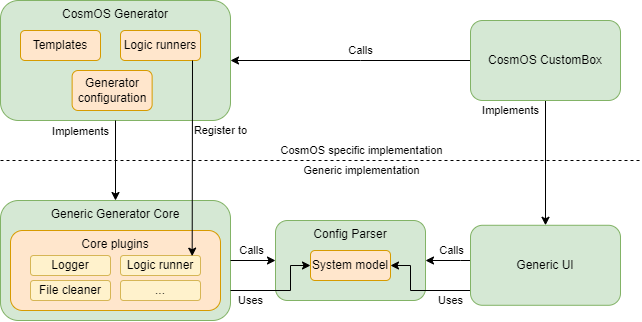

The diagram above was exported from draw.io. Its source (the exported page's mxGraphModel, read from the mxfile embedded in the PNG):
<mxGraphModel dx="1185" dy="662" grid="1" gridSize="10" guides="1" tooltips="1" connect="1" arrows="1" fold="1" page="1" pageScale="1" pageWidth="100" pageHeight="100" background="none" math="0" shadow="0">
  <root>
    <mxCell id="0" />
    <mxCell id="1" parent="0" />
    <mxCell id="VONpdABYIZoffIm_jTDY-9" value="" style="group" parent="1" vertex="1" connectable="0">
      <mxGeometry y="200" width="230" height="120" as="geometry" />
    </mxCell>
    <mxCell id="VONpdABYIZoffIm_jTDY-6" value="Generator core plugins" style="rounded=1;whiteSpace=wrap;html=1;align=center;verticalAlign=middle;" parent="VONpdABYIZoffIm_jTDY-9" vertex="1">
      <mxGeometry x="33.87981287479981" y="31.064350379251284" width="113.81932161882133" height="36.17323219965745" as="geometry" />
    </mxCell>
    <mxCell id="VONpdABYIZoffIm_jTDY-2" value="Generic Generator Core" style="rounded=1;whiteSpace=wrap;html=1;labelPosition=center;verticalLabelPosition=middle;align=center;verticalAlign=top;movable=1;resizable=1;rotatable=1;deletable=1;editable=1;connectable=1;fillColor=#d5e8d4;strokeColor=#82b366;" parent="VONpdABYIZoffIm_jTDY-9" vertex="1">
      <mxGeometry width="230" height="120" as="geometry" />
    </mxCell>
    <mxCell id="xi73VtabiVsmPjpxnMNm-7" value="Core plugins" style="rounded=1;whiteSpace=wrap;html=1;verticalAlign=top;fillColor=#ffe6cc;strokeColor=#d79b00;" parent="VONpdABYIZoffIm_jTDY-9" vertex="1">
      <mxGeometry x="10" y="30" width="210" height="80" as="geometry" />
    </mxCell>
    <mxCell id="xi73VtabiVsmPjpxnMNm-8" value="Logic runner" style="rounded=1;whiteSpace=wrap;html=1;verticalAlign=middle;fillColor=#fff2cc;strokeColor=#d6b656;" parent="VONpdABYIZoffIm_jTDY-9" vertex="1">
      <mxGeometry x="120" y="55" width="80" height="20" as="geometry" />
    </mxCell>
    <mxCell id="xi73VtabiVsmPjpxnMNm-11" value="..." style="rounded=1;whiteSpace=wrap;html=1;verticalAlign=middle;fillColor=#fff2cc;strokeColor=#d6b656;" parent="VONpdABYIZoffIm_jTDY-9" vertex="1">
      <mxGeometry x="120" y="80" width="80" height="20" as="geometry" />
    </mxCell>
    <mxCell id="xi73VtabiVsmPjpxnMNm-10" value="File cleaner" style="rounded=1;whiteSpace=wrap;html=1;verticalAlign=middle;fillColor=#fff2cc;strokeColor=#d6b656;" parent="VONpdABYIZoffIm_jTDY-9" vertex="1">
      <mxGeometry x="30" y="80" width="80" height="20" as="geometry" />
    </mxCell>
    <mxCell id="xi73VtabiVsmPjpxnMNm-9" value="Logger" style="rounded=1;whiteSpace=wrap;html=1;verticalAlign=middle;fillColor=#fff2cc;strokeColor=#d6b656;" parent="VONpdABYIZoffIm_jTDY-9" vertex="1">
      <mxGeometry x="30" y="55" width="80" height="20" as="geometry" />
    </mxCell>
    <mxCell id="VONpdABYIZoffIm_jTDY-8" value="" style="group" parent="1" vertex="1" connectable="0">
      <mxGeometry width="230" height="120" as="geometry" />
    </mxCell>
    <mxCell id="VONpdABYIZoffIm_jTDY-1" value="CosmOS Generator" style="rounded=1;align=center;horizontal=1;labelPosition=center;verticalLabelPosition=middle;verticalAlign=top;html=1;whiteSpace=wrap;movable=1;resizable=1;rotatable=1;deletable=1;editable=1;connectable=1;fillColor=#d5e8d4;strokeColor=#82b366;" parent="VONpdABYIZoffIm_jTDY-8" vertex="1">
      <mxGeometry width="230" height="120" as="geometry" />
    </mxCell>
    <mxCell id="VONpdABYIZoffIm_jTDY-5" value="Generator configuration" style="rounded=1;whiteSpace=wrap;html=1;align=center;verticalAlign=middle;fillColor=#ffe6cc;strokeColor=#d79b00;" parent="VONpdABYIZoffIm_jTDY-8" vertex="1">
      <mxGeometry x="71.63" y="70" width="80" height="40" as="geometry" />
    </mxCell>
    <mxCell id="VONpdABYIZoffIm_jTDY-4" value="Templates&lt;br&gt;" style="rounded=1;whiteSpace=wrap;html=1;align=center;verticalAlign=middle;fillColor=#ffe6cc;strokeColor=#d79b00;" parent="VONpdABYIZoffIm_jTDY-8" vertex="1">
      <mxGeometry x="20" y="30" width="80" height="30" as="geometry" />
    </mxCell>
    <mxCell id="xi73VtabiVsmPjpxnMNm-6" value="Logic runners" style="rounded=1;whiteSpace=wrap;html=1;align=center;verticalAlign=middle;fillColor=#ffe6cc;strokeColor=#d79b00;" parent="VONpdABYIZoffIm_jTDY-8" vertex="1">
      <mxGeometry x="120" y="30" width="80" height="30" as="geometry" />
    </mxCell>
    <mxCell id="VONpdABYIZoffIm_jTDY-10" value="" style="edgeStyle=orthogonalEdgeStyle;rounded=0;orthogonalLoop=1;jettySize=auto;html=1;entryX=0.5;entryY=0;entryDx=0;entryDy=0;verticalAlign=middle;" parent="1" source="VONpdABYIZoffIm_jTDY-1" target="VONpdABYIZoffIm_jTDY-2" edge="1">
      <mxGeometry relative="1" as="geometry" />
    </mxCell>
    <mxCell id="VONpdABYIZoffIm_jTDY-14" value="Implements" style="edgeLabel;html=1;align=center;verticalAlign=middle;resizable=0;points=[];labelBackgroundColor=none;" parent="VONpdABYIZoffIm_jTDY-10" vertex="1" connectable="0">
      <mxGeometry x="-0.267" y="1" relative="1" as="geometry">
        <mxPoint x="-36" y="-19" as="offset" />
      </mxGeometry>
    </mxCell>
    <mxCell id="VONpdABYIZoffIm_jTDY-15" value="" style="group" parent="1" vertex="1" connectable="0">
      <mxGeometry x="275" y="220" width="150" height="80" as="geometry" />
    </mxCell>
    <mxCell id="VONpdABYIZoffIm_jTDY-12" value="Config Parser" style="rounded=1;whiteSpace=wrap;html=1;align=center;verticalAlign=top;fillColor=#d5e8d4;strokeColor=#82b366;" parent="VONpdABYIZoffIm_jTDY-15" vertex="1">
      <mxGeometry width="150" height="80" as="geometry" />
    </mxCell>
    <mxCell id="VONpdABYIZoffIm_jTDY-13" value="System model" style="rounded=1;whiteSpace=wrap;html=1;align=center;verticalAlign=middle;fillColor=#ffe6cc;strokeColor=#d79b00;" parent="VONpdABYIZoffIm_jTDY-15" vertex="1">
      <mxGeometry x="34.998333333333335" y="29.99774182898646" width="80" height="30" as="geometry" />
    </mxCell>
    <mxCell id="VONpdABYIZoffIm_jTDY-18" value="" style="edgeStyle=orthogonalEdgeStyle;rounded=0;orthogonalLoop=1;jettySize=auto;html=1;verticalAlign=middle;" parent="1" source="VONpdABYIZoffIm_jTDY-2" target="VONpdABYIZoffIm_jTDY-13" edge="1">
      <mxGeometry relative="1" as="geometry">
        <Array as="points">
          <mxPoint x="290" y="290" />
          <mxPoint x="290" y="265" />
        </Array>
      </mxGeometry>
    </mxCell>
    <mxCell id="VONpdABYIZoffIm_jTDY-19" value="Uses" style="edgeLabel;html=1;align=center;verticalAlign=middle;resizable=0;points=[];labelBackgroundColor=none;" parent="VONpdABYIZoffIm_jTDY-18" vertex="1" connectable="0">
      <mxGeometry x="-0.4566" relative="1" as="geometry">
        <mxPoint x="-9" y="10" as="offset" />
      </mxGeometry>
    </mxCell>
    <mxCell id="VONpdABYIZoffIm_jTDY-23" style="edgeStyle=orthogonalEdgeStyle;rounded=0;orthogonalLoop=1;jettySize=auto;html=1;verticalAlign=middle;entryX=1;entryY=0.5;entryDx=0;entryDy=0;exitX=0;exitY=0.5;exitDx=0;exitDy=0;" parent="1" source="VONpdABYIZoffIm_jTDY-17" target="VONpdABYIZoffIm_jTDY-1" edge="1">
      <mxGeometry relative="1" as="geometry">
        <mxPoint x="250" y="130" as="targetPoint" />
        <Array as="points">
          <mxPoint x="360" y="60" />
        </Array>
        <mxPoint x="410" y="130" as="sourcePoint" />
      </mxGeometry>
    </mxCell>
    <mxCell id="VONpdABYIZoffIm_jTDY-24" value="Calls" style="edgeLabel;html=1;align=center;verticalAlign=middle;resizable=0;points=[];labelBackgroundColor=none;" parent="VONpdABYIZoffIm_jTDY-23" vertex="1" connectable="0">
      <mxGeometry x="-0.3744" relative="1" as="geometry">
        <mxPoint x="-35" y="-10" as="offset" />
      </mxGeometry>
    </mxCell>
    <mxCell id="VONpdABYIZoffIm_jTDY-25" style="edgeStyle=orthogonalEdgeStyle;rounded=0;orthogonalLoop=1;jettySize=auto;html=1;verticalAlign=middle;" parent="1" source="VONpdABYIZoffIm_jTDY-2" target="VONpdABYIZoffIm_jTDY-12" edge="1">
      <mxGeometry relative="1" as="geometry">
        <Array as="points">
          <mxPoint x="220" y="235" />
          <mxPoint x="220" y="235" />
        </Array>
      </mxGeometry>
    </mxCell>
    <mxCell id="VONpdABYIZoffIm_jTDY-26" value="Calls" style="edgeLabel;html=1;align=center;verticalAlign=middle;resizable=0;points=[];labelBackgroundColor=none;" parent="VONpdABYIZoffIm_jTDY-25" vertex="1" connectable="0">
      <mxGeometry x="0.5313" relative="1" as="geometry">
        <mxPoint x="-14" y="-10" as="offset" />
      </mxGeometry>
    </mxCell>
    <mxCell id="VONpdABYIZoffIm_jTDY-29" value="" style="endArrow=none;dashed=1;html=1;rounded=0;verticalAlign=middle;" parent="1" edge="1">
      <mxGeometry width="50" height="50" relative="1" as="geometry">
        <mxPoint y="160" as="sourcePoint" />
        <mxPoint x="640" y="160" as="targetPoint" />
      </mxGeometry>
    </mxCell>
    <mxCell id="VONpdABYIZoffIm_jTDY-30" value="CosmOS specific implementation" style="edgeLabel;html=1;align=center;verticalAlign=middle;resizable=0;points=[];labelBackgroundColor=none;" parent="VONpdABYIZoffIm_jTDY-29" vertex="1" connectable="0">
      <mxGeometry x="0.8544" y="-1" relative="1" as="geometry">
        <mxPoint x="-233" y="-11" as="offset" />
      </mxGeometry>
    </mxCell>
    <mxCell id="VONpdABYIZoffIm_jTDY-31" value="Generic implementation" style="edgeLabel;html=1;align=center;verticalAlign=middle;resizable=0;points=[];labelBackgroundColor=none;" parent="VONpdABYIZoffIm_jTDY-29" vertex="1" connectable="0">
      <mxGeometry x="0.6478" y="1" relative="1" as="geometry">
        <mxPoint x="-167" y="11" as="offset" />
      </mxGeometry>
    </mxCell>
    <mxCell id="xi73VtabiVsmPjpxnMNm-14" style="edgeStyle=orthogonalEdgeStyle;rounded=0;orthogonalLoop=1;jettySize=auto;html=1;entryX=0.5;entryY=0;entryDx=0;entryDy=0;" parent="1" source="VONpdABYIZoffIm_jTDY-17" target="VONpdABYIZoffIm_jTDY-16" edge="1">
      <mxGeometry relative="1" as="geometry" />
    </mxCell>
    <mxCell id="xi73VtabiVsmPjpxnMNm-15" value="Implements" style="edgeLabel;html=1;align=center;verticalAlign=middle;resizable=0;points=[];labelBackgroundColor=none;" parent="xi73VtabiVsmPjpxnMNm-14" vertex="1" connectable="0">
      <mxGeometry x="0.2449" relative="1" as="geometry">
        <mxPoint x="-35" y="-68" as="offset" />
      </mxGeometry>
    </mxCell>
    <mxCell id="VONpdABYIZoffIm_jTDY-17" value="CosmOS CustomBox" style="rounded=1;whiteSpace=wrap;html=1;align=center;verticalAlign=middle;fillColor=#d5e8d4;strokeColor=#82b366;" parent="1" vertex="1">
      <mxGeometry x="470" y="20" width="150" height="80" as="geometry" />
    </mxCell>
    <mxCell id="xi73VtabiVsmPjpxnMNm-2" style="edgeStyle=orthogonalEdgeStyle;rounded=0;orthogonalLoop=1;jettySize=auto;html=1;entryX=1;entryY=0.5;entryDx=0;entryDy=0;" parent="1" source="VONpdABYIZoffIm_jTDY-16" target="VONpdABYIZoffIm_jTDY-13" edge="1">
      <mxGeometry relative="1" as="geometry">
        <Array as="points">
          <mxPoint x="410" y="290" />
          <mxPoint x="410" y="265" />
        </Array>
      </mxGeometry>
    </mxCell>
    <mxCell id="xi73VtabiVsmPjpxnMNm-5" value="Uses" style="edgeLabel;html=1;align=center;verticalAlign=middle;resizable=0;points=[];labelBackgroundColor=none;" parent="xi73VtabiVsmPjpxnMNm-2" vertex="1" connectable="0">
      <mxGeometry x="-0.1389" y="-1" relative="1" as="geometry">
        <mxPoint x="25" y="11" as="offset" />
      </mxGeometry>
    </mxCell>
    <mxCell id="xi73VtabiVsmPjpxnMNm-3" style="edgeStyle=orthogonalEdgeStyle;rounded=0;orthogonalLoop=1;jettySize=auto;html=1;entryX=1;entryY=0.5;entryDx=0;entryDy=0;" parent="1" source="VONpdABYIZoffIm_jTDY-16" target="VONpdABYIZoffIm_jTDY-12" edge="1">
      <mxGeometry relative="1" as="geometry">
        <Array as="points">
          <mxPoint x="460" y="260" />
          <mxPoint x="460" y="260" />
        </Array>
      </mxGeometry>
    </mxCell>
    <mxCell id="xi73VtabiVsmPjpxnMNm-4" value="Calls" style="edgeLabel;html=1;align=center;verticalAlign=middle;resizable=0;points=[];labelBackgroundColor=none;" parent="xi73VtabiVsmPjpxnMNm-3" vertex="1" connectable="0">
      <mxGeometry x="0.2695" y="-1" relative="1" as="geometry">
        <mxPoint x="9" y="-9" as="offset" />
      </mxGeometry>
    </mxCell>
    <mxCell id="VONpdABYIZoffIm_jTDY-16" value="Generic UI" style="rounded=1;whiteSpace=wrap;html=1;align=center;verticalAlign=middle;fillColor=#d5e8d4;strokeColor=#82b366;" parent="1" vertex="1">
      <mxGeometry x="470" y="224.78" width="150" height="80" as="geometry" />
    </mxCell>
    <mxCell id="xi73VtabiVsmPjpxnMNm-12" style="edgeStyle=orthogonalEdgeStyle;rounded=0;orthogonalLoop=1;jettySize=auto;html=1;entryX=0.896;entryY=0.033;entryDx=0;entryDy=0;entryPerimeter=0;" parent="1" target="xi73VtabiVsmPjpxnMNm-8" edge="1">
      <mxGeometry relative="1" as="geometry">
        <mxPoint x="192" y="60" as="sourcePoint" />
        <mxPoint x="191" y="250" as="targetPoint" />
        <Array as="points">
          <mxPoint x="192" y="60" />
          <mxPoint x="192" y="158" />
        </Array>
      </mxGeometry>
    </mxCell>
    <mxCell id="xi73VtabiVsmPjpxnMNm-13" value="Register to" style="edgeLabel;html=1;align=center;verticalAlign=middle;resizable=0;points=[];labelBackgroundColor=none;" parent="xi73VtabiVsmPjpxnMNm-12" vertex="1" connectable="0">
      <mxGeometry x="-0.2837" relative="1" as="geometry">
        <mxPoint x="28" as="offset" />
      </mxGeometry>
    </mxCell>
  </root>
</mxGraphModel>